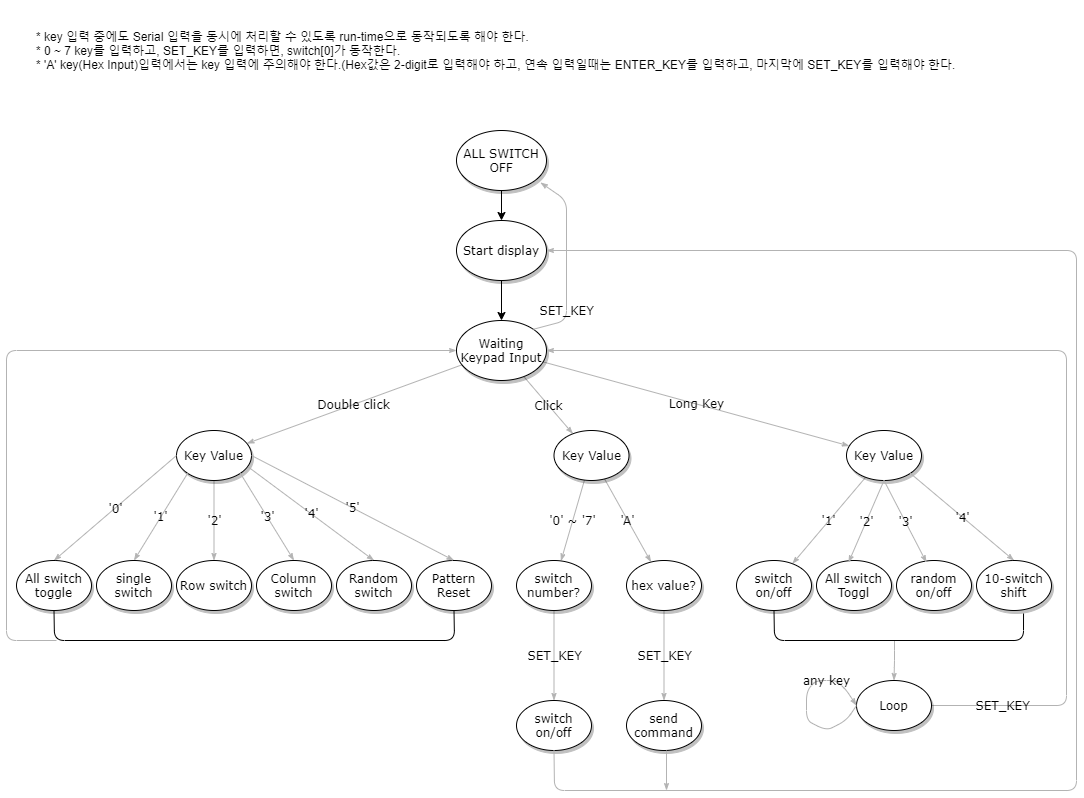

The diagram above was exported from draw.io. Its source (the exported page's mxGraphModel, read from the mxfile embedded in the PNG):
<mxGraphModel dx="1111" dy="790" grid="1" gridSize="10" guides="1" tooltips="1" connect="1" arrows="1" fold="1" page="1" pageScale="1" pageWidth="1100" pageHeight="850" background="#ffffff" math="0" shadow="0">
  <root>
    <mxCell id="0" />
    <mxCell id="1" parent="0" />
    <mxCell id="1ea317790d2ca983-12" value="Click" style="edgeStyle=none;rounded=1;html=1;labelBackgroundColor=none;startArrow=none;startFill=0;startSize=5;endArrow=classicThin;endFill=1;endSize=5;jettySize=auto;orthogonalLoop=1;strokeColor=#B3B3B3;strokeWidth=1;fontFamily=Verdana;fontSize=12" parent="1" source="1ea317790d2ca983-1" target="1ea317790d2ca983-2" edge="1">
      <mxGeometry relative="1" as="geometry" />
    </mxCell>
    <mxCell id="1ea317790d2ca983-13" value="Double click" style="edgeStyle=none;rounded=1;html=1;labelBackgroundColor=none;startArrow=none;startFill=0;startSize=5;endArrow=classicThin;endFill=1;endSize=5;jettySize=auto;orthogonalLoop=1;strokeColor=#B3B3B3;strokeWidth=1;fontFamily=Verdana;fontSize=12" parent="1" source="1ea317790d2ca983-1" target="1ea317790d2ca983-9" edge="1">
      <mxGeometry relative="1" as="geometry" />
    </mxCell>
    <mxCell id="1ea317790d2ca983-14" value="Long Key" style="edgeStyle=none;rounded=1;html=1;labelBackgroundColor=none;startArrow=none;startFill=0;startSize=5;endArrow=classicThin;endFill=1;endSize=5;jettySize=auto;orthogonalLoop=1;strokeColor=#B3B3B3;strokeWidth=1;fontFamily=Verdana;fontSize=12" parent="1" source="1ea317790d2ca983-1" target="1ea317790d2ca983-3" edge="1">
      <mxGeometry relative="1" as="geometry" />
    </mxCell>
    <mxCell id="1ea317790d2ca983-1" value="Waiting&lt;br&gt;Keypad Input" style="ellipse;whiteSpace=wrap;html=1;rounded=0;shadow=1;comic=0;labelBackgroundColor=none;strokeWidth=1;fontFamily=Verdana;fontSize=12;align=center;" parent="1" vertex="1">
      <mxGeometry x="460" y="340" width="90" height="60" as="geometry" />
    </mxCell>
    <mxCell id="1ea317790d2ca983-21" value="'0' ~ '7'" style="edgeStyle=none;rounded=1;html=1;labelBackgroundColor=none;startArrow=none;startFill=0;startSize=5;endArrow=classicThin;endFill=1;endSize=5;jettySize=auto;orthogonalLoop=1;strokeColor=#B3B3B3;strokeWidth=1;fontFamily=Verdana;fontSize=12" parent="1" source="1ea317790d2ca983-2" target="1ea317790d2ca983-7" edge="1">
      <mxGeometry relative="1" as="geometry" />
    </mxCell>
    <mxCell id="1ea317790d2ca983-22" value="'A'" style="edgeStyle=none;rounded=1;html=1;labelBackgroundColor=none;startArrow=none;startFill=0;startSize=5;endArrow=classicThin;endFill=1;endSize=5;jettySize=auto;orthogonalLoop=1;strokeColor=#B3B3B3;strokeWidth=1;fontFamily=Verdana;fontSize=12" parent="1" source="1ea317790d2ca983-2" target="1ea317790d2ca983-6" edge="1">
      <mxGeometry relative="1" as="geometry" />
    </mxCell>
    <mxCell id="1ea317790d2ca983-2" value="&lt;span&gt;Key Value&lt;/span&gt;" style="ellipse;whiteSpace=wrap;html=1;rounded=0;shadow=1;comic=0;labelBackgroundColor=none;strokeWidth=1;fontFamily=Verdana;fontSize=12;align=center;" parent="1" vertex="1">
      <mxGeometry x="557.5" y="450" width="75" height="50" as="geometry" />
    </mxCell>
    <mxCell id="1ea317790d2ca983-15" value="'1'" style="edgeStyle=none;rounded=1;html=1;labelBackgroundColor=none;startArrow=none;startFill=0;startSize=5;endArrow=classicThin;endFill=1;endSize=5;jettySize=auto;orthogonalLoop=1;strokeColor=#B3B3B3;strokeWidth=1;fontFamily=Verdana;fontSize=12" parent="1" source="1ea317790d2ca983-3" target="1ea317790d2ca983-4" edge="1">
      <mxGeometry relative="1" as="geometry" />
    </mxCell>
    <mxCell id="1ea317790d2ca983-3" value="&lt;span&gt;Key Value&lt;/span&gt;" style="ellipse;whiteSpace=wrap;html=1;rounded=0;shadow=1;comic=0;labelBackgroundColor=none;strokeWidth=1;fontFamily=Verdana;fontSize=12;align=center;" parent="1" vertex="1">
      <mxGeometry x="850" y="450" width="75" height="50" as="geometry" />
    </mxCell>
    <mxCell id="1ea317790d2ca983-16" value="" style="edgeStyle=orthogonalEdgeStyle;rounded=1;html=1;labelBackgroundColor=none;startArrow=none;startFill=0;startSize=5;endArrow=classicThin;endFill=1;endSize=5;jettySize=auto;orthogonalLoop=1;strokeColor=#B3B3B3;strokeWidth=1;fontFamily=Verdana;fontSize=12" parent="1" target="1ea317790d2ca983-5" edge="1">
      <mxGeometry relative="1" as="geometry">
        <mxPoint x="898" y="660" as="sourcePoint" />
      </mxGeometry>
    </mxCell>
    <mxCell id="1ea317790d2ca983-4" value="&lt;span&gt;switch on/off&lt;/span&gt;" style="ellipse;whiteSpace=wrap;html=1;rounded=0;shadow=1;comic=0;labelBackgroundColor=none;strokeWidth=1;fontFamily=Verdana;fontSize=12;align=center;" parent="1" vertex="1">
      <mxGeometry x="740" y="580" width="75" height="50" as="geometry" />
    </mxCell>
    <mxCell id="1ea317790d2ca983-17" value="SET_KEY" style="edgeStyle=none;rounded=1;html=1;labelBackgroundColor=none;startArrow=none;startFill=0;startSize=5;endArrow=classicThin;endFill=1;endSize=5;jettySize=auto;orthogonalLoop=1;strokeColor=#B3B3B3;strokeWidth=1;fontFamily=Verdana;fontSize=12;entryX=1;entryY=0.5;entryDx=0;entryDy=0;" parent="1" source="1ea317790d2ca983-5" target="1ea317790d2ca983-1" edge="1">
      <mxGeometry x="-0.8585" relative="1" as="geometry">
        <Array as="points">
          <mxPoint x="1070" y="725" />
          <mxPoint x="1070" y="370" />
        </Array>
        <mxPoint as="offset" />
      </mxGeometry>
    </mxCell>
    <mxCell id="1ea317790d2ca983-5" value="&lt;span&gt;Loop&lt;/span&gt;" style="ellipse;whiteSpace=wrap;html=1;rounded=0;shadow=1;comic=0;labelBackgroundColor=none;strokeWidth=1;fontFamily=Verdana;fontSize=12;align=center;" parent="1" vertex="1">
      <mxGeometry x="860" y="700" width="75" height="50" as="geometry" />
    </mxCell>
    <mxCell id="1ea317790d2ca983-23" value="SET_KEY" style="edgeStyle=none;rounded=1;html=1;labelBackgroundColor=none;startArrow=none;startFill=0;startSize=5;endArrow=classicThin;endFill=1;endSize=5;jettySize=auto;orthogonalLoop=1;strokeColor=#B3B3B3;strokeWidth=1;fontFamily=Verdana;fontSize=12;entryX=0.5;entryY=0;entryDx=0;entryDy=0;" parent="1" source="1ea317790d2ca983-6" target="vUwhGwbLONxBmpGapiez-13" edge="1">
      <mxGeometry relative="1" as="geometry" />
    </mxCell>
    <mxCell id="1ea317790d2ca983-6" value="&lt;span&gt;hex value?&lt;/span&gt;" style="ellipse;whiteSpace=wrap;html=1;rounded=0;shadow=1;comic=0;labelBackgroundColor=none;strokeWidth=1;fontFamily=Verdana;fontSize=12;align=center;" parent="1" vertex="1">
      <mxGeometry x="630" y="580" width="75" height="50" as="geometry" />
    </mxCell>
    <mxCell id="1ea317790d2ca983-24" value="SET_KEY" style="edgeStyle=none;rounded=1;html=1;labelBackgroundColor=none;startArrow=none;startFill=0;startSize=5;endArrow=classicThin;endFill=1;endSize=5;jettySize=auto;orthogonalLoop=1;strokeColor=#B3B3B3;strokeWidth=1;fontFamily=Verdana;fontSize=12" parent="1" source="1ea317790d2ca983-7" target="1ea317790d2ca983-8" edge="1">
      <mxGeometry relative="1" as="geometry" />
    </mxCell>
    <mxCell id="1ea317790d2ca983-7" value="switch number?" style="ellipse;whiteSpace=wrap;html=1;rounded=0;shadow=1;comic=0;labelBackgroundColor=none;strokeWidth=1;fontFamily=Verdana;fontSize=12;align=center;" parent="1" vertex="1">
      <mxGeometry x="520" y="580" width="75" height="50" as="geometry" />
    </mxCell>
    <mxCell id="1ea317790d2ca983-8" value="switch on/off" style="ellipse;whiteSpace=wrap;html=1;rounded=0;shadow=1;comic=0;labelBackgroundColor=none;strokeWidth=1;fontFamily=Verdana;fontSize=12;align=center;" parent="1" vertex="1">
      <mxGeometry x="520" y="720" width="75" height="50" as="geometry" />
    </mxCell>
    <mxCell id="1ea317790d2ca983-19" value="'2'" style="edgeStyle=none;rounded=1;html=1;labelBackgroundColor=none;startArrow=none;startFill=0;startSize=5;endArrow=classicThin;endFill=1;endSize=5;jettySize=auto;orthogonalLoop=1;strokeColor=#B3B3B3;strokeWidth=1;fontFamily=Verdana;fontSize=12" parent="1" source="1ea317790d2ca983-9" target="1ea317790d2ca983-10" edge="1">
      <mxGeometry relative="1" as="geometry" />
    </mxCell>
    <mxCell id="1ea317790d2ca983-9" value="Key Value" style="ellipse;whiteSpace=wrap;html=1;rounded=0;shadow=1;comic=0;labelBackgroundColor=none;strokeWidth=1;fontFamily=Verdana;fontSize=12;align=center;" parent="1" vertex="1">
      <mxGeometry x="180" y="450" width="75" height="50" as="geometry" />
    </mxCell>
    <mxCell id="1ea317790d2ca983-10" value="Row switch" style="ellipse;whiteSpace=wrap;html=1;rounded=0;shadow=1;comic=0;labelBackgroundColor=none;strokeWidth=1;fontFamily=Verdana;fontSize=12;align=center;" parent="1" vertex="1">
      <mxGeometry x="180" y="580" width="75" height="50" as="geometry" />
    </mxCell>
    <mxCell id="1ea317790d2ca983-11" value="&lt;span&gt;Pattern Reset&lt;/span&gt;" style="ellipse;whiteSpace=wrap;html=1;rounded=0;shadow=1;comic=0;labelBackgroundColor=none;strokeWidth=1;fontFamily=Verdana;fontSize=12;align=center;" parent="1" vertex="1">
      <mxGeometry x="420" y="580" width="75" height="50" as="geometry" />
    </mxCell>
    <mxCell id="vUwhGwbLONxBmpGapiez-2" value="" style="edgeStyle=orthogonalEdgeStyle;rounded=0;orthogonalLoop=1;jettySize=auto;html=1;" edge="1" parent="1" source="vUwhGwbLONxBmpGapiez-1" target="1ea317790d2ca983-1">
      <mxGeometry relative="1" as="geometry" />
    </mxCell>
    <mxCell id="vUwhGwbLONxBmpGapiez-1" value="Start display" style="ellipse;whiteSpace=wrap;html=1;rounded=0;shadow=1;comic=0;labelBackgroundColor=none;strokeWidth=1;fontFamily=Verdana;fontSize=12;align=center;" vertex="1" parent="1">
      <mxGeometry x="460" y="240" width="90" height="60" as="geometry" />
    </mxCell>
    <mxCell id="vUwhGwbLONxBmpGapiez-3" value="&lt;span&gt;All switch Toggl&lt;/span&gt;" style="ellipse;whiteSpace=wrap;html=1;rounded=0;shadow=1;comic=0;labelBackgroundColor=none;strokeWidth=1;fontFamily=Verdana;fontSize=12;align=center;" vertex="1" parent="1">
      <mxGeometry x="820" y="580" width="75" height="50" as="geometry" />
    </mxCell>
    <mxCell id="vUwhGwbLONxBmpGapiez-6" value="'2'" style="edgeStyle=none;rounded=1;html=1;labelBackgroundColor=none;startArrow=none;startFill=0;startSize=5;endArrow=classicThin;endFill=1;endSize=5;jettySize=auto;orthogonalLoop=1;strokeColor=#B3B3B3;strokeWidth=1;fontFamily=Verdana;fontSize=12;entryX=0.427;entryY=0.04;entryDx=0;entryDy=0;entryPerimeter=0;exitX=0.5;exitY=1;exitDx=0;exitDy=0;" edge="1" parent="1" source="1ea317790d2ca983-3" target="vUwhGwbLONxBmpGapiez-3">
      <mxGeometry relative="1" as="geometry">
        <mxPoint x="770.0030590027943" y="499.99506336139456" as="sourcePoint" />
        <mxPoint x="943.2902387639126" y="575.0631201248382" as="targetPoint" />
      </mxGeometry>
    </mxCell>
    <mxCell id="vUwhGwbLONxBmpGapiez-7" value="&lt;span&gt;random on/off&lt;/span&gt;" style="ellipse;whiteSpace=wrap;html=1;rounded=0;shadow=1;comic=0;labelBackgroundColor=none;strokeWidth=1;fontFamily=Verdana;fontSize=12;align=center;" vertex="1" parent="1">
      <mxGeometry x="900" y="580" width="75" height="50" as="geometry" />
    </mxCell>
    <mxCell id="vUwhGwbLONxBmpGapiez-8" value="'3'" style="edgeStyle=none;rounded=1;html=1;labelBackgroundColor=none;startArrow=none;startFill=0;startSize=5;endArrow=classicThin;endFill=1;endSize=5;jettySize=auto;orthogonalLoop=1;strokeColor=#B3B3B3;strokeWidth=1;fontFamily=Verdana;fontSize=12;entryX=0.4;entryY=0.04;entryDx=0;entryDy=0;entryPerimeter=0;exitX=0.5;exitY=1;exitDx=0;exitDy=0;" edge="1" parent="1" source="1ea317790d2ca983-3" target="vUwhGwbLONxBmpGapiez-7">
      <mxGeometry relative="1" as="geometry">
        <mxPoint x="780.0030590027943" y="489.9950633613946" as="sourcePoint" />
        <mxPoint x="852.0250000000001" y="572" as="targetPoint" />
      </mxGeometry>
    </mxCell>
    <mxCell id="vUwhGwbLONxBmpGapiez-9" value="&lt;span&gt;10-switch shift&lt;/span&gt;" style="ellipse;whiteSpace=wrap;html=1;rounded=0;shadow=1;comic=0;labelBackgroundColor=none;strokeWidth=1;fontFamily=Verdana;fontSize=12;align=center;" vertex="1" parent="1">
      <mxGeometry x="980" y="580" width="75" height="50" as="geometry" />
    </mxCell>
    <mxCell id="vUwhGwbLONxBmpGapiez-10" value="'4'" style="edgeStyle=none;rounded=1;html=1;labelBackgroundColor=none;startArrow=none;startFill=0;startSize=5;endArrow=classicThin;endFill=1;endSize=5;jettySize=auto;orthogonalLoop=1;strokeColor=#B3B3B3;strokeWidth=1;fontFamily=Verdana;fontSize=12;entryX=0.5;entryY=0;entryDx=0;entryDy=0;exitX=1;exitY=1;exitDx=0;exitDy=0;" edge="1" parent="1" source="1ea317790d2ca983-3" target="vUwhGwbLONxBmpGapiez-9">
      <mxGeometry relative="1" as="geometry">
        <mxPoint x="785.0030590027943" y="479.9950633613946" as="sourcePoint" />
        <mxPoint x="945" y="572" as="targetPoint" />
      </mxGeometry>
    </mxCell>
    <mxCell id="vUwhGwbLONxBmpGapiez-12" value="" style="endArrow=none;html=1;entryX=0.627;entryY=1.06;entryDx=0;entryDy=0;entryPerimeter=0;exitX=0.5;exitY=1;exitDx=0;exitDy=0;" edge="1" parent="1" source="1ea317790d2ca983-4" target="vUwhGwbLONxBmpGapiez-9">
      <mxGeometry width="50" height="50" relative="1" as="geometry">
        <mxPoint x="747" y="660" as="sourcePoint" />
        <mxPoint x="1050" y="660" as="targetPoint" />
        <Array as="points">
          <mxPoint x="778" y="660" />
          <mxPoint x="1027" y="660" />
        </Array>
      </mxGeometry>
    </mxCell>
    <mxCell id="vUwhGwbLONxBmpGapiez-13" value="send command" style="ellipse;whiteSpace=wrap;html=1;rounded=0;shadow=1;comic=0;labelBackgroundColor=none;strokeWidth=1;fontFamily=Verdana;fontSize=12;align=center;" vertex="1" parent="1">
      <mxGeometry x="630" y="720" width="75" height="50" as="geometry" />
    </mxCell>
    <mxCell id="vUwhGwbLONxBmpGapiez-14" value="" style="edgeStyle=none;rounded=1;html=1;labelBackgroundColor=none;startArrow=none;startFill=0;startSize=5;endArrow=classicThin;endFill=1;endSize=5;jettySize=auto;orthogonalLoop=1;strokeColor=#B3B3B3;strokeWidth=1;fontFamily=Verdana;fontSize=12;exitX=0.5;exitY=1;exitDx=0;exitDy=0;entryX=1;entryY=0.5;entryDx=0;entryDy=0;" edge="1" parent="1" source="1ea317790d2ca983-8" target="vUwhGwbLONxBmpGapiez-1">
      <mxGeometry relative="1" as="geometry">
        <mxPoint x="610.0028418060083" y="815.2921363069889" as="sourcePoint" />
        <mxPoint x="537" y="391" as="targetPoint" />
        <Array as="points">
          <mxPoint x="558" y="810" />
          <mxPoint x="1080" y="810" />
          <mxPoint x="1080" y="270" />
        </Array>
      </mxGeometry>
    </mxCell>
    <mxCell id="vUwhGwbLONxBmpGapiez-15" value="" style="edgeStyle=none;rounded=1;html=1;labelBackgroundColor=none;startArrow=none;startFill=0;startSize=5;endArrow=classicThin;endFill=1;endSize=5;jettySize=auto;orthogonalLoop=1;strokeColor=#B3B3B3;strokeWidth=1;fontFamily=Verdana;fontSize=12;" edge="1" parent="1">
      <mxGeometry relative="1" as="geometry">
        <mxPoint x="670" y="770" as="sourcePoint" />
        <mxPoint x="670" y="810" as="targetPoint" />
      </mxGeometry>
    </mxCell>
    <mxCell id="vUwhGwbLONxBmpGapiez-16" value="&lt;span&gt;All switch toggle&lt;/span&gt;" style="ellipse;whiteSpace=wrap;html=1;rounded=0;shadow=1;comic=0;labelBackgroundColor=none;strokeWidth=1;fontFamily=Verdana;fontSize=12;align=center;" vertex="1" parent="1">
      <mxGeometry x="20" y="580" width="75" height="50" as="geometry" />
    </mxCell>
    <mxCell id="vUwhGwbLONxBmpGapiez-17" value="'0'" style="edgeStyle=none;rounded=1;html=1;labelBackgroundColor=none;startArrow=none;startFill=0;startSize=5;endArrow=classicThin;endFill=1;endSize=5;jettySize=auto;orthogonalLoop=1;strokeColor=#B3B3B3;strokeWidth=1;fontFamily=Verdana;fontSize=12;entryX=0.5;entryY=0;entryDx=0;entryDy=0;exitX=0;exitY=0.5;exitDx=0;exitDy=0;" edge="1" parent="1" source="1ea317790d2ca983-9" target="vUwhGwbLONxBmpGapiez-16">
      <mxGeometry relative="1" as="geometry">
        <mxPoint x="227.5" y="509.9999999999998" as="sourcePoint" />
        <mxPoint x="227.5" y="589.9999999999998" as="targetPoint" />
      </mxGeometry>
    </mxCell>
    <mxCell id="vUwhGwbLONxBmpGapiez-18" value="single switch" style="ellipse;whiteSpace=wrap;html=1;rounded=0;shadow=1;comic=0;labelBackgroundColor=none;strokeWidth=1;fontFamily=Verdana;fontSize=12;align=center;" vertex="1" parent="1">
      <mxGeometry x="100" y="580" width="75" height="50" as="geometry" />
    </mxCell>
    <mxCell id="vUwhGwbLONxBmpGapiez-19" value="'1'" style="edgeStyle=none;rounded=1;html=1;labelBackgroundColor=none;startArrow=none;startFill=0;startSize=5;endArrow=classicThin;endFill=1;endSize=5;jettySize=auto;orthogonalLoop=1;strokeColor=#B3B3B3;strokeWidth=1;fontFamily=Verdana;fontSize=12;entryX=0.5;entryY=0;entryDx=0;entryDy=0;exitX=0;exitY=1;exitDx=0;exitDy=0;" edge="1" parent="1" source="1ea317790d2ca983-9" target="vUwhGwbLONxBmpGapiez-18">
      <mxGeometry relative="1" as="geometry">
        <mxPoint x="227.5" y="509.9999999999998" as="sourcePoint" />
        <mxPoint x="227.5" y="589.9999999999998" as="targetPoint" />
      </mxGeometry>
    </mxCell>
    <mxCell id="vUwhGwbLONxBmpGapiez-20" value="Column switch" style="ellipse;whiteSpace=wrap;html=1;rounded=0;shadow=1;comic=0;labelBackgroundColor=none;strokeWidth=1;fontFamily=Verdana;fontSize=12;align=center;" vertex="1" parent="1">
      <mxGeometry x="260" y="580" width="75" height="50" as="geometry" />
    </mxCell>
    <mxCell id="vUwhGwbLONxBmpGapiez-21" value="'3'" style="edgeStyle=none;rounded=1;html=1;labelBackgroundColor=none;startArrow=none;startFill=0;startSize=5;endArrow=classicThin;endFill=1;endSize=5;jettySize=auto;orthogonalLoop=1;strokeColor=#B3B3B3;strokeWidth=1;fontFamily=Verdana;fontSize=12;entryX=0.5;entryY=0;entryDx=0;entryDy=0;exitX=1;exitY=1;exitDx=0;exitDy=0;" edge="1" parent="1" source="1ea317790d2ca983-9" target="vUwhGwbLONxBmpGapiez-20">
      <mxGeometry relative="1" as="geometry">
        <mxPoint x="227.5" y="509.9999999999998" as="sourcePoint" />
        <mxPoint x="227.5" y="589.9999999999998" as="targetPoint" />
      </mxGeometry>
    </mxCell>
    <mxCell id="vUwhGwbLONxBmpGapiez-22" value="Random switch" style="ellipse;whiteSpace=wrap;html=1;rounded=0;shadow=1;comic=0;labelBackgroundColor=none;strokeWidth=1;fontFamily=Verdana;fontSize=12;align=center;" vertex="1" parent="1">
      <mxGeometry x="340" y="580" width="75" height="50" as="geometry" />
    </mxCell>
    <mxCell id="vUwhGwbLONxBmpGapiez-24" value="'4'" style="edgeStyle=none;rounded=1;html=1;labelBackgroundColor=none;startArrow=none;startFill=0;startSize=5;endArrow=classicThin;endFill=1;endSize=5;jettySize=auto;orthogonalLoop=1;strokeColor=#B3B3B3;strokeWidth=1;fontFamily=Verdana;fontSize=12;entryX=0.5;entryY=0;entryDx=0;entryDy=0;exitX=0.953;exitY=0.725;exitDx=0;exitDy=0;exitPerimeter=0;" edge="1" parent="1" source="1ea317790d2ca983-9" target="vUwhGwbLONxBmpGapiez-22">
      <mxGeometry relative="1" as="geometry">
        <mxPoint x="253.80353056062222" y="502.81852070235686" as="sourcePoint" />
        <mxPoint x="307.5" y="589.9999999999998" as="targetPoint" />
      </mxGeometry>
    </mxCell>
    <mxCell id="vUwhGwbLONxBmpGapiez-25" value="" style="endArrow=none;html=1;entryX=0.5;entryY=1;entryDx=0;entryDy=0;exitX=0.5;exitY=1;exitDx=0;exitDy=0;" edge="1" parent="1" source="vUwhGwbLONxBmpGapiez-16" target="1ea317790d2ca983-11">
      <mxGeometry width="50" height="50" relative="1" as="geometry">
        <mxPoint x="80" y="730" as="sourcePoint" />
        <mxPoint x="130" y="680" as="targetPoint" />
        <Array as="points">
          <mxPoint x="58" y="660" />
          <mxPoint x="458" y="660" />
        </Array>
      </mxGeometry>
    </mxCell>
    <mxCell id="vUwhGwbLONxBmpGapiez-26" value="" style="edgeStyle=none;rounded=1;html=1;labelBackgroundColor=none;startArrow=none;startFill=0;startSize=5;endArrow=classicThin;endFill=1;endSize=5;jettySize=auto;orthogonalLoop=1;strokeColor=#B3B3B3;strokeWidth=1;fontFamily=Verdana;fontSize=12;entryX=0;entryY=0.5;entryDx=0;entryDy=0;" edge="1" parent="1" target="1ea317790d2ca983-1">
      <mxGeometry relative="1" as="geometry">
        <mxPoint x="60" y="660" as="sourcePoint" />
        <mxPoint x="70.95120464821414" y="490.7689114800936" as="targetPoint" />
        <Array as="points">
          <mxPoint x="10" y="660" />
          <mxPoint x="10" y="370" />
        </Array>
      </mxGeometry>
    </mxCell>
    <mxCell id="vUwhGwbLONxBmpGapiez-27" value="'5'" style="edgeStyle=none;rounded=1;html=1;labelBackgroundColor=none;startArrow=none;startFill=0;startSize=5;endArrow=classicThin;endFill=1;endSize=5;jettySize=auto;orthogonalLoop=1;strokeColor=#B3B3B3;strokeWidth=1;fontFamily=Verdana;fontSize=12;entryX=0.5;entryY=0;entryDx=0;entryDy=0;exitX=1;exitY=0.5;exitDx=0;exitDy=0;" edge="1" parent="1" source="1ea317790d2ca983-9" target="1ea317790d2ca983-11">
      <mxGeometry relative="1" as="geometry">
        <mxPoint x="268.9000000000001" y="492.75" as="sourcePoint" />
        <mxPoint x="387.5" y="589.9999999999998" as="targetPoint" />
      </mxGeometry>
    </mxCell>
    <mxCell id="vUwhGwbLONxBmpGapiez-29" value="SET_KEY" style="edgeStyle=none;rounded=1;html=1;labelBackgroundColor=none;startArrow=none;startFill=0;startSize=5;endArrow=classicThin;endFill=1;endSize=5;jettySize=auto;orthogonalLoop=1;strokeColor=#B3B3B3;strokeWidth=1;fontFamily=Verdana;fontSize=12;exitX=1;exitY=0;exitDx=0;exitDy=0;entryX=0.933;entryY=0.867;entryDx=0;entryDy=0;entryPerimeter=0;" edge="1" parent="1" source="1ea317790d2ca983-1" target="vUwhGwbLONxBmpGapiez-31">
      <mxGeometry x="-0.5233" relative="1" as="geometry">
        <mxPoint x="765.0790577026866" y="190.0019161076886" as="sourcePoint" />
        <mxPoint x="549.9950113809806" y="268.6525568118363" as="targetPoint" />
        <Array as="points">
          <mxPoint x="570" y="340" />
          <mxPoint x="570" y="220" />
        </Array>
        <mxPoint as="offset" />
      </mxGeometry>
    </mxCell>
    <mxCell id="vUwhGwbLONxBmpGapiez-30" value="* key 입력 중에도 Serial 입력을 동시에 처리할 수 있도록 run-time으로 동작되도록 해야 한다.&lt;br&gt;* 0 ~ 7 key를 입력하고, SET_KEY를 입력하면, switch[0]가 동작한다.&lt;br&gt;* 'A' key(Hex Input)입력에서는 key 입력에 주의해야 한다.(Hex값은 2-digit로 입력해야 하고, 연속 입력일때는 ENTER_KEY를 입력하고, 마지막에 SET_KEY를 입력해야 한다." style="text;html=1;strokeColor=none;fillColor=none;align=left;verticalAlign=middle;whiteSpace=wrap;rounded=0;" vertex="1" parent="1">
      <mxGeometry x="37.5" y="20" width="992.5" height="100" as="geometry" />
    </mxCell>
    <mxCell id="vUwhGwbLONxBmpGapiez-32" value="" style="edgeStyle=orthogonalEdgeStyle;rounded=0;orthogonalLoop=1;jettySize=auto;html=1;" edge="1" parent="1" source="vUwhGwbLONxBmpGapiez-31" target="vUwhGwbLONxBmpGapiez-1">
      <mxGeometry relative="1" as="geometry" />
    </mxCell>
    <mxCell id="vUwhGwbLONxBmpGapiez-31" value="ALL SWITCH OFF" style="ellipse;whiteSpace=wrap;html=1;rounded=0;shadow=1;comic=0;labelBackgroundColor=none;strokeWidth=1;fontFamily=Verdana;fontSize=12;align=center;" vertex="1" parent="1">
      <mxGeometry x="460" y="150" width="90" height="60" as="geometry" />
    </mxCell>
    <mxCell id="vUwhGwbLONxBmpGapiez-33" value="any key" style="edgeStyle=none;rounded=1;html=1;labelBackgroundColor=none;startArrow=none;startFill=0;startSize=5;endArrow=classicThin;endFill=1;endSize=5;jettySize=auto;orthogonalLoop=1;strokeColor=#B3B3B3;strokeWidth=1;fontFamily=Verdana;fontSize=12;exitX=0;exitY=0.5;exitDx=0;exitDy=0;entryX=0;entryY=0.5;entryDx=0;entryDy=0;" edge="1" parent="1" source="1ea317790d2ca983-5" target="1ea317790d2ca983-5">
      <mxGeometry x="0.4698" relative="1" as="geometry">
        <mxPoint x="799.9998051533946" y="866.7667965644034" as="sourcePoint" />
        <mxPoint x="807.1500000000001" y="720" as="targetPoint" />
        <Array as="points">
          <mxPoint x="850" y="740" />
          <mxPoint x="830" y="750" />
          <mxPoint x="810" y="740" />
          <mxPoint x="810" y="710" />
          <mxPoint x="820" y="700" />
          <mxPoint x="840" y="700" />
          <mxPoint x="850" y="710" />
        </Array>
        <mxPoint as="offset" />
      </mxGeometry>
    </mxCell>
  </root>
</mxGraphModel>